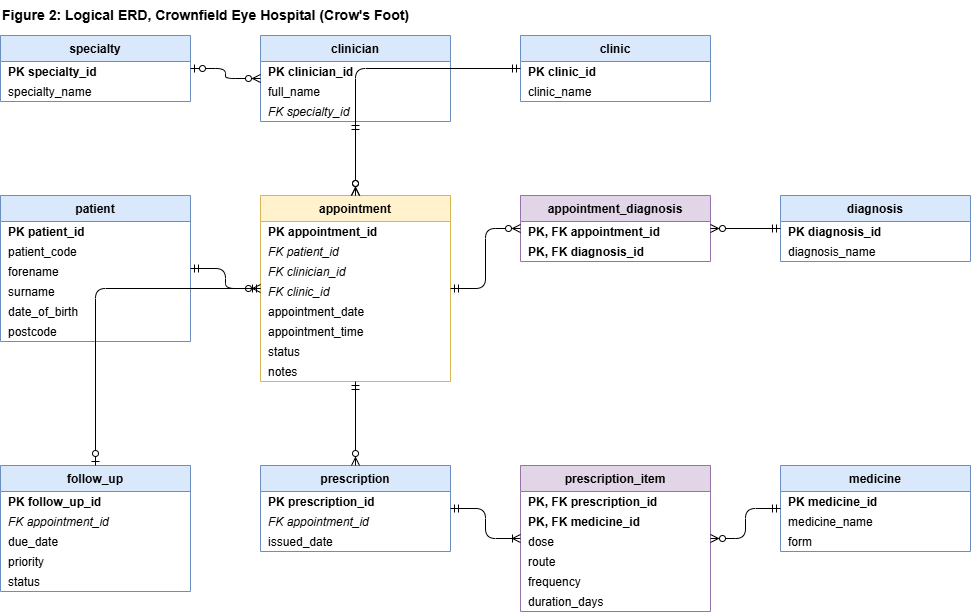

The diagram above was exported from draw.io. Its source (the exported page's mxGraphModel, read from the mxfile embedded in the PNG):
<mxGraphModel dx="1204" dy="1139" grid="1" gridSize="10" guides="1" tooltips="1" connect="1" arrows="1" fold="1" page="1" pageScale="1" pageWidth="1169" pageHeight="827" math="0" shadow="0">
  <root>
    <mxCell id="0" />
    <mxCell id="1" parent="0" />
    <mxCell id="title" parent="1" style="text;html=1;fontStyle=1;fontSize=14;align=left;" value="Figure 2: Logical ERD, Crownfield Eye Hospital (Crow's Foot)" vertex="1">
      <mxGeometry height="25" width="600" x="40" y="5" as="geometry" />
    </mxCell>
    <mxCell id="specialty" parent="1" style="swimlane;fontStyle=1;childLayout=stackLayout;horizontal=1;startSize=26;horizontalStack=0;resizeParent=1;resizeParentMax=0;resizeLast=0;collapsible=0;marginBottom=0;fillColor=#dae8fc;strokeColor=#6c8ebf;" value="specialty" vertex="1">
      <mxGeometry height="66" width="190" x="40" y="40" as="geometry" />
    </mxCell>
    <mxCell id="specialty_r0" parent="specialty" style="text;strokeColor=none;fillColor=none;align=left;verticalAlign=middle;spacingLeft=6;spacingRight=4;overflow=hidden;rotatable=0;fontStyle=1;" value="PK specialty_id" vertex="1">
      <mxGeometry height="20" width="190" y="26" as="geometry" />
    </mxCell>
    <mxCell id="specialty_r1" parent="specialty" style="text;strokeColor=none;fillColor=none;align=left;verticalAlign=middle;spacingLeft=6;spacingRight=4;overflow=hidden;rotatable=0;" value="specialty_name" vertex="1">
      <mxGeometry height="20" width="190" y="46" as="geometry" />
    </mxCell>
    <mxCell id="clinician" parent="1" style="swimlane;fontStyle=1;childLayout=stackLayout;horizontal=1;startSize=26;horizontalStack=0;resizeParent=1;resizeParentMax=0;resizeLast=0;collapsible=0;marginBottom=0;fillColor=#dae8fc;strokeColor=#6c8ebf;" value="clinician" vertex="1">
      <mxGeometry height="86" width="190" x="300" y="40" as="geometry" />
    </mxCell>
    <mxCell id="clinician_r0" parent="clinician" style="text;strokeColor=none;fillColor=none;align=left;verticalAlign=middle;spacingLeft=6;spacingRight=4;overflow=hidden;rotatable=0;fontStyle=1;" value="PK clinician_id" vertex="1">
      <mxGeometry height="20" width="190" y="26" as="geometry" />
    </mxCell>
    <mxCell id="clinician_r1" parent="clinician" style="text;strokeColor=none;fillColor=none;align=left;verticalAlign=middle;spacingLeft=6;spacingRight=4;overflow=hidden;rotatable=0;" value="full_name" vertex="1">
      <mxGeometry height="20" width="190" y="46" as="geometry" />
    </mxCell>
    <mxCell id="clinician_r2" parent="clinician" style="text;strokeColor=none;fillColor=none;align=left;verticalAlign=middle;spacingLeft=6;spacingRight=4;overflow=hidden;rotatable=0;fontStyle=2;" value="FK specialty_id" vertex="1">
      <mxGeometry height="20" width="190" y="66" as="geometry" />
    </mxCell>
    <mxCell id="clinic" parent="1" style="swimlane;fontStyle=1;childLayout=stackLayout;horizontal=1;startSize=26;horizontalStack=0;resizeParent=1;resizeParentMax=0;resizeLast=0;collapsible=0;marginBottom=0;fillColor=#dae8fc;strokeColor=#6c8ebf;" value="clinic" vertex="1">
      <mxGeometry height="66" width="190" x="560" y="40" as="geometry" />
    </mxCell>
    <mxCell id="clinic_r0" parent="clinic" style="text;strokeColor=none;fillColor=none;align=left;verticalAlign=middle;spacingLeft=6;spacingRight=4;overflow=hidden;rotatable=0;fontStyle=1;" value="PK clinic_id" vertex="1">
      <mxGeometry height="20" width="190" y="26" as="geometry" />
    </mxCell>
    <mxCell id="clinic_r1" parent="clinic" style="text;strokeColor=none;fillColor=none;align=left;verticalAlign=middle;spacingLeft=6;spacingRight=4;overflow=hidden;rotatable=0;" value="clinic_name" vertex="1">
      <mxGeometry height="20" width="190" y="46" as="geometry" />
    </mxCell>
    <mxCell id="patient" parent="1" style="swimlane;fontStyle=1;childLayout=stackLayout;horizontal=1;startSize=26;horizontalStack=0;resizeParent=1;resizeParentMax=0;resizeLast=0;collapsible=0;marginBottom=0;fillColor=#dae8fc;strokeColor=#6c8ebf;" value="patient" vertex="1">
      <mxGeometry height="146" width="190" x="40" y="200" as="geometry" />
    </mxCell>
    <mxCell id="patient_r0" parent="patient" style="text;strokeColor=none;fillColor=none;align=left;verticalAlign=middle;spacingLeft=6;spacingRight=4;overflow=hidden;rotatable=0;fontStyle=1;" value="PK patient_id" vertex="1">
      <mxGeometry height="20" width="190" y="26" as="geometry" />
    </mxCell>
    <mxCell id="patient_r1" parent="patient" style="text;strokeColor=none;fillColor=none;align=left;verticalAlign=middle;spacingLeft=6;spacingRight=4;overflow=hidden;rotatable=0;" value="patient_code" vertex="1">
      <mxGeometry height="20" width="190" y="46" as="geometry" />
    </mxCell>
    <mxCell id="patient_r2" parent="patient" style="text;strokeColor=none;fillColor=none;align=left;verticalAlign=middle;spacingLeft=6;spacingRight=4;overflow=hidden;rotatable=0;" value="forename" vertex="1">
      <mxGeometry height="20" width="190" y="66" as="geometry" />
    </mxCell>
    <mxCell id="patient_r3" parent="patient" style="text;strokeColor=none;fillColor=none;align=left;verticalAlign=middle;spacingLeft=6;spacingRight=4;overflow=hidden;rotatable=0;" value="surname" vertex="1">
      <mxGeometry height="20" width="190" y="86" as="geometry" />
    </mxCell>
    <mxCell id="patient_r4" parent="patient" style="text;strokeColor=none;fillColor=none;align=left;verticalAlign=middle;spacingLeft=6;spacingRight=4;overflow=hidden;rotatable=0;" value="date_of_birth" vertex="1">
      <mxGeometry height="20" width="190" y="106" as="geometry" />
    </mxCell>
    <mxCell id="patient_r5" parent="patient" style="text;strokeColor=none;fillColor=none;align=left;verticalAlign=middle;spacingLeft=6;spacingRight=4;overflow=hidden;rotatable=0;" value="postcode" vertex="1">
      <mxGeometry height="20" width="190" y="126" as="geometry" />
    </mxCell>
    <mxCell id="appointment" parent="1" style="swimlane;fontStyle=1;childLayout=stackLayout;horizontal=1;startSize=26;horizontalStack=0;resizeParent=1;resizeParentMax=0;resizeLast=0;collapsible=0;marginBottom=0;fillColor=#fff2cc;strokeColor=#d6b656;" value="appointment" vertex="1">
      <mxGeometry height="186" width="190" x="300" y="200" as="geometry" />
    </mxCell>
    <mxCell id="appointment_r0" parent="appointment" style="text;strokeColor=none;fillColor=none;align=left;verticalAlign=middle;spacingLeft=6;spacingRight=4;overflow=hidden;rotatable=0;fontStyle=1;" value="PK appointment_id" vertex="1">
      <mxGeometry height="20" width="190" y="26" as="geometry" />
    </mxCell>
    <mxCell id="appointment_r1" parent="appointment" style="text;strokeColor=none;fillColor=none;align=left;verticalAlign=middle;spacingLeft=6;spacingRight=4;overflow=hidden;rotatable=0;fontStyle=2;" value="FK patient_id" vertex="1">
      <mxGeometry height="20" width="190" y="46" as="geometry" />
    </mxCell>
    <mxCell id="appointment_r2" parent="appointment" style="text;strokeColor=none;fillColor=none;align=left;verticalAlign=middle;spacingLeft=6;spacingRight=4;overflow=hidden;rotatable=0;fontStyle=2;" value="FK clinician_id" vertex="1">
      <mxGeometry height="20" width="190" y="66" as="geometry" />
    </mxCell>
    <mxCell id="appointment_r3" parent="appointment" style="text;strokeColor=none;fillColor=none;align=left;verticalAlign=middle;spacingLeft=6;spacingRight=4;overflow=hidden;rotatable=0;fontStyle=2;" value="FK clinic_id" vertex="1">
      <mxGeometry height="20" width="190" y="86" as="geometry" />
    </mxCell>
    <mxCell id="appointment_r4" parent="appointment" style="text;strokeColor=none;fillColor=none;align=left;verticalAlign=middle;spacingLeft=6;spacingRight=4;overflow=hidden;rotatable=0;" value="appointment_date" vertex="1">
      <mxGeometry height="20" width="190" y="106" as="geometry" />
    </mxCell>
    <mxCell id="appointment_r5" parent="appointment" style="text;strokeColor=none;fillColor=none;align=left;verticalAlign=middle;spacingLeft=6;spacingRight=4;overflow=hidden;rotatable=0;" value="appointment_time" vertex="1">
      <mxGeometry height="20" width="190" y="126" as="geometry" />
    </mxCell>
    <mxCell id="appointment_r6" parent="appointment" style="text;strokeColor=none;fillColor=none;align=left;verticalAlign=middle;spacingLeft=6;spacingRight=4;overflow=hidden;rotatable=0;" value="status" vertex="1">
      <mxGeometry height="20" width="190" y="146" as="geometry" />
    </mxCell>
    <mxCell id="appointment_r7" parent="appointment" style="text;strokeColor=none;fillColor=none;align=left;verticalAlign=middle;spacingLeft=6;spacingRight=4;overflow=hidden;rotatable=0;" value="notes" vertex="1">
      <mxGeometry height="20" width="190" y="166" as="geometry" />
    </mxCell>
    <mxCell id="appointment_diagnosis" parent="1" style="swimlane;fontStyle=1;childLayout=stackLayout;horizontal=1;startSize=26;horizontalStack=0;resizeParent=1;resizeParentMax=0;resizeLast=0;collapsible=0;marginBottom=0;fillColor=#e1d5e7;strokeColor=#9673a6;" value="appointment_diagnosis" vertex="1">
      <mxGeometry height="66" width="190" x="560" y="200" as="geometry" />
    </mxCell>
    <mxCell id="appointment_diagnosis_r0" parent="appointment_diagnosis" style="text;strokeColor=none;fillColor=none;align=left;verticalAlign=middle;spacingLeft=6;spacingRight=4;overflow=hidden;rotatable=0;fontStyle=1;" value="PK, FK appointment_id" vertex="1">
      <mxGeometry height="20" width="190" y="26" as="geometry" />
    </mxCell>
    <mxCell id="appointment_diagnosis_r1" parent="appointment_diagnosis" style="text;strokeColor=none;fillColor=none;align=left;verticalAlign=middle;spacingLeft=6;spacingRight=4;overflow=hidden;rotatable=0;fontStyle=1;" value="PK, FK diagnosis_id" vertex="1">
      <mxGeometry height="20" width="190" y="46" as="geometry" />
    </mxCell>
    <mxCell id="diagnosis" parent="1" style="swimlane;fontStyle=1;childLayout=stackLayout;horizontal=1;startSize=26;horizontalStack=0;resizeParent=1;resizeParentMax=0;resizeLast=0;collapsible=0;marginBottom=0;fillColor=#dae8fc;strokeColor=#6c8ebf;" value="diagnosis" vertex="1">
      <mxGeometry height="66" width="190" x="820" y="200" as="geometry" />
    </mxCell>
    <mxCell id="diagnosis_r0" parent="diagnosis" style="text;strokeColor=none;fillColor=none;align=left;verticalAlign=middle;spacingLeft=6;spacingRight=4;overflow=hidden;rotatable=0;fontStyle=1;" value="PK diagnosis_id" vertex="1">
      <mxGeometry height="20" width="190" y="26" as="geometry" />
    </mxCell>
    <mxCell id="diagnosis_r1" parent="diagnosis" style="text;strokeColor=none;fillColor=none;align=left;verticalAlign=middle;spacingLeft=6;spacingRight=4;overflow=hidden;rotatable=0;" value="diagnosis_name" vertex="1">
      <mxGeometry height="20" width="190" y="46" as="geometry" />
    </mxCell>
    <mxCell id="follow_up" parent="1" style="swimlane;fontStyle=1;childLayout=stackLayout;horizontal=1;startSize=26;horizontalStack=0;resizeParent=1;resizeParentMax=0;resizeLast=0;collapsible=0;marginBottom=0;fillColor=#dae8fc;strokeColor=#6c8ebf;" value="follow_up" vertex="1">
      <mxGeometry height="126" width="190" x="40" y="470" as="geometry" />
    </mxCell>
    <mxCell id="follow_up_r0" parent="follow_up" style="text;strokeColor=none;fillColor=none;align=left;verticalAlign=middle;spacingLeft=6;spacingRight=4;overflow=hidden;rotatable=0;fontStyle=1;" value="PK follow_up_id" vertex="1">
      <mxGeometry height="20" width="190" y="26" as="geometry" />
    </mxCell>
    <mxCell id="follow_up_r1" parent="follow_up" style="text;strokeColor=none;fillColor=none;align=left;verticalAlign=middle;spacingLeft=6;spacingRight=4;overflow=hidden;rotatable=0;fontStyle=2;" value="FK appointment_id" vertex="1">
      <mxGeometry height="20" width="190" y="46" as="geometry" />
    </mxCell>
    <mxCell id="follow_up_r2" parent="follow_up" style="text;strokeColor=none;fillColor=none;align=left;verticalAlign=middle;spacingLeft=6;spacingRight=4;overflow=hidden;rotatable=0;" value="due_date" vertex="1">
      <mxGeometry height="20" width="190" y="66" as="geometry" />
    </mxCell>
    <mxCell id="follow_up_r3" parent="follow_up" style="text;strokeColor=none;fillColor=none;align=left;verticalAlign=middle;spacingLeft=6;spacingRight=4;overflow=hidden;rotatable=0;" value="priority" vertex="1">
      <mxGeometry height="20" width="190" y="86" as="geometry" />
    </mxCell>
    <mxCell id="follow_up_r4" parent="follow_up" style="text;strokeColor=none;fillColor=none;align=left;verticalAlign=middle;spacingLeft=6;spacingRight=4;overflow=hidden;rotatable=0;" value="status" vertex="1">
      <mxGeometry height="20" width="190" y="106" as="geometry" />
    </mxCell>
    <mxCell id="prescription" parent="1" style="swimlane;fontStyle=1;childLayout=stackLayout;horizontal=1;startSize=26;horizontalStack=0;resizeParent=1;resizeParentMax=0;resizeLast=0;collapsible=0;marginBottom=0;fillColor=#dae8fc;strokeColor=#6c8ebf;" value="prescription" vertex="1">
      <mxGeometry height="86" width="190" x="300" y="470" as="geometry" />
    </mxCell>
    <mxCell id="prescription_r0" parent="prescription" style="text;strokeColor=none;fillColor=none;align=left;verticalAlign=middle;spacingLeft=6;spacingRight=4;overflow=hidden;rotatable=0;fontStyle=1;" value="PK prescription_id" vertex="1">
      <mxGeometry height="20" width="190" y="26" as="geometry" />
    </mxCell>
    <mxCell id="prescription_r1" parent="prescription" style="text;strokeColor=none;fillColor=none;align=left;verticalAlign=middle;spacingLeft=6;spacingRight=4;overflow=hidden;rotatable=0;fontStyle=2;" value="FK appointment_id" vertex="1">
      <mxGeometry height="20" width="190" y="46" as="geometry" />
    </mxCell>
    <mxCell id="prescription_r2" parent="prescription" style="text;strokeColor=none;fillColor=none;align=left;verticalAlign=middle;spacingLeft=6;spacingRight=4;overflow=hidden;rotatable=0;" value="issued_date" vertex="1">
      <mxGeometry height="20" width="190" y="66" as="geometry" />
    </mxCell>
    <mxCell id="prescription_item" parent="1" style="swimlane;fontStyle=1;childLayout=stackLayout;horizontal=1;startSize=26;horizontalStack=0;resizeParent=1;resizeParentMax=0;resizeLast=0;collapsible=0;marginBottom=0;fillColor=#e1d5e7;strokeColor=#9673a6;" value="prescription_item" vertex="1">
      <mxGeometry height="146" width="190" x="560" y="470" as="geometry" />
    </mxCell>
    <mxCell id="prescription_item_r0" parent="prescription_item" style="text;strokeColor=none;fillColor=none;align=left;verticalAlign=middle;spacingLeft=6;spacingRight=4;overflow=hidden;rotatable=0;fontStyle=1;" value="PK, FK prescription_id" vertex="1">
      <mxGeometry height="20" width="190" y="26" as="geometry" />
    </mxCell>
    <mxCell id="prescription_item_r1" parent="prescription_item" style="text;strokeColor=none;fillColor=none;align=left;verticalAlign=middle;spacingLeft=6;spacingRight=4;overflow=hidden;rotatable=0;fontStyle=1;" value="PK, FK medicine_id" vertex="1">
      <mxGeometry height="20" width="190" y="46" as="geometry" />
    </mxCell>
    <mxCell id="prescription_item_r2" parent="prescription_item" style="text;strokeColor=none;fillColor=none;align=left;verticalAlign=middle;spacingLeft=6;spacingRight=4;overflow=hidden;rotatable=0;" value="dose" vertex="1">
      <mxGeometry height="20" width="190" y="66" as="geometry" />
    </mxCell>
    <mxCell id="prescription_item_r3" parent="prescription_item" style="text;strokeColor=none;fillColor=none;align=left;verticalAlign=middle;spacingLeft=6;spacingRight=4;overflow=hidden;rotatable=0;" value="route" vertex="1">
      <mxGeometry height="20" width="190" y="86" as="geometry" />
    </mxCell>
    <mxCell id="prescription_item_r4" parent="prescription_item" style="text;strokeColor=none;fillColor=none;align=left;verticalAlign=middle;spacingLeft=6;spacingRight=4;overflow=hidden;rotatable=0;" value="frequency" vertex="1">
      <mxGeometry height="20" width="190" y="106" as="geometry" />
    </mxCell>
    <mxCell id="prescription_item_r5" parent="prescription_item" style="text;strokeColor=none;fillColor=none;align=left;verticalAlign=middle;spacingLeft=6;spacingRight=4;overflow=hidden;rotatable=0;" value="duration_days" vertex="1">
      <mxGeometry height="20" width="190" y="126" as="geometry" />
    </mxCell>
    <mxCell id="medicine" parent="1" style="swimlane;fontStyle=1;childLayout=stackLayout;horizontal=1;startSize=26;horizontalStack=0;resizeParent=1;resizeParentMax=0;resizeLast=0;collapsible=0;marginBottom=0;fillColor=#dae8fc;strokeColor=#6c8ebf;" value="medicine" vertex="1">
      <mxGeometry height="86" width="190" x="820" y="470" as="geometry" />
    </mxCell>
    <mxCell id="medicine_r0" parent="medicine" style="text;strokeColor=none;fillColor=none;align=left;verticalAlign=middle;spacingLeft=6;spacingRight=4;overflow=hidden;rotatable=0;fontStyle=1;" value="PK medicine_id" vertex="1">
      <mxGeometry height="20" width="190" y="26" as="geometry" />
    </mxCell>
    <mxCell id="medicine_r1" parent="medicine" style="text;strokeColor=none;fillColor=none;align=left;verticalAlign=middle;spacingLeft=6;spacingRight=4;overflow=hidden;rotatable=0;" value="medicine_name" vertex="1">
      <mxGeometry height="20" width="190" y="46" as="geometry" />
    </mxCell>
    <mxCell id="medicine_r2" parent="medicine" style="text;strokeColor=none;fillColor=none;align=left;verticalAlign=middle;spacingLeft=6;spacingRight=4;overflow=hidden;rotatable=0;" value="form" vertex="1">
      <mxGeometry height="20" width="190" y="66" as="geometry" />
    </mxCell>
    <mxCell id="e0" edge="1" parent="1" source="specialty" style="edgeStyle=orthogonalEdgeStyle;html=1;startArrow=ERzeroToOne;endArrow=ERzeroToMany;startFill=0;endFill=0;" target="clinician">
      <mxGeometry relative="1" as="geometry" />
    </mxCell>
    <mxCell id="e1" edge="1" parent="1" source="patient" style="edgeStyle=orthogonalEdgeStyle;html=1;startArrow=ERmandOne;endArrow=ERzeroToMany;startFill=0;endFill=0;" target="appointment">
      <mxGeometry relative="1" as="geometry" />
    </mxCell>
    <mxCell id="e2" edge="1" parent="1" source="clinician" style="edgeStyle=orthogonalEdgeStyle;html=1;startArrow=ERmandOne;endArrow=ERzeroToMany;startFill=0;endFill=0;" target="appointment">
      <mxGeometry relative="1" as="geometry" />
    </mxCell>
    <mxCell id="e3" edge="1" parent="1" source="clinic" style="edgeStyle=orthogonalEdgeStyle;html=1;startArrow=ERmandOne;endArrow=ERzeroToMany;startFill=0;endFill=0;" target="appointment">
      <mxGeometry relative="1" as="geometry" />
    </mxCell>
    <mxCell id="e4" edge="1" parent="1" source="appointment" style="edgeStyle=orthogonalEdgeStyle;html=1;startArrow=ERmandOne;endArrow=ERzeroToMany;startFill=0;endFill=0;" target="appointment_diagnosis">
      <mxGeometry relative="1" as="geometry" />
    </mxCell>
    <mxCell id="e5" edge="1" parent="1" source="diagnosis" style="edgeStyle=orthogonalEdgeStyle;html=1;startArrow=ERmandOne;endArrow=ERzeroToMany;startFill=0;endFill=0;" target="appointment_diagnosis">
      <mxGeometry relative="1" as="geometry" />
    </mxCell>
    <mxCell id="e6" edge="1" parent="1" source="appointment" style="edgeStyle=orthogonalEdgeStyle;html=1;startArrow=ERmandOne;endArrow=ERzeroToMany;startFill=0;endFill=0;" target="prescription">
      <mxGeometry relative="1" as="geometry" />
    </mxCell>
    <mxCell id="e7" edge="1" parent="1" source="prescription" style="edgeStyle=orthogonalEdgeStyle;html=1;startArrow=ERmandOne;endArrow=ERoneToMany;startFill=0;endFill=0;" target="prescription_item">
      <mxGeometry relative="1" as="geometry" />
    </mxCell>
    <mxCell id="e8" edge="1" parent="1" source="medicine" style="edgeStyle=orthogonalEdgeStyle;html=1;startArrow=ERmandOne;endArrow=ERzeroToMany;startFill=0;endFill=0;" target="prescription_item">
      <mxGeometry relative="1" as="geometry" />
    </mxCell>
    <mxCell id="e9" edge="1" parent="1" source="appointment" style="edgeStyle=orthogonalEdgeStyle;html=1;startArrow=ERmandOne;endArrow=ERzeroToOne;startFill=0;endFill=0;" target="follow_up">
      <mxGeometry relative="1" as="geometry" />
    </mxCell>
  </root>
</mxGraphModel>